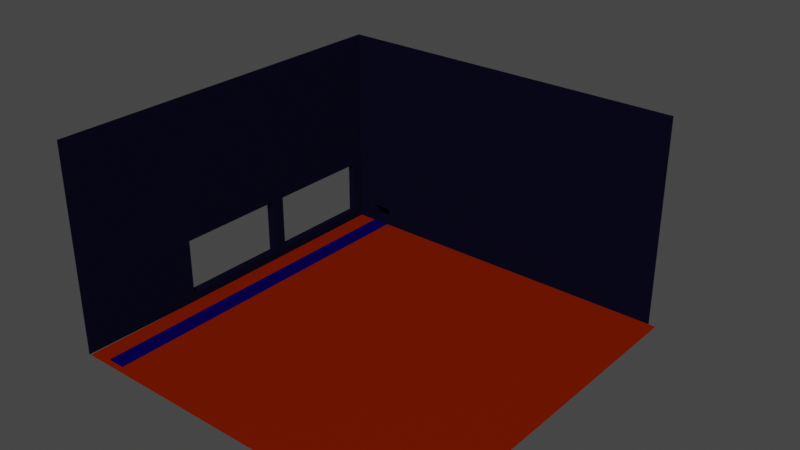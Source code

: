 # Source: shop.blend  (saved by Blender 2.91.10; exported with 4.5.12 LTS)
import bpy
from mathutils import Matrix  # noqa: F401  (used for matrix-valued properties, if any)

bpy.ops.wm.read_factory_settings(use_empty=True)
scene = bpy.context.scene
scene.name = 'Scene'

# ---- collections
col_collection = bpy.data.collections.new('Collection'); scene.collection.children.link(col_collection)

# ---- images (referenced by path relative to the original .blend; pixels are not part of the script)
import os
ASSET_DIR = os.environ.get("B2B_ASSET_DIR", "")  # directory of the original .blend (textures are referenced by path, not embedded)
HERE = os.path.dirname(os.path.abspath(__file__))  # packed textures are extracted next to this script under _unpacked/

def load_image(name, relpath, width, height, colorspace="sRGB"):
    """Load a texture the original file referenced (path relative to the .blend, or extracted next to this script)."""
    p = next((c for c in (os.path.join(HERE, relpath), os.path.join(ASSET_DIR, relpath)) if relpath and os.path.exists(c)), "")
    if p:
        img = bpy.data.images.load(p, check_existing=True)
        img.name = name
    else:  # same state as the original file: an image datablock whose file is absent (Cycles renders it pink)
        img = bpy.data.images.new(name, width, height)
        img.source = "FILE"
        img.filepath = "//" + (relpath or name)
    img.colorspace_settings.name = colorspace
    return img
img_wall_001 = load_image('Wall.001', '', 1024, 1024, 'sRGB')

# ---- materials (node trees are filled in below, after node groups)
mat_floor = bpy.data.materials.new('Floor')
mat_floor.alpha_threshold = 0.0
mat_floor.use_backface_culling = True
mat_floor.use_transparent_shadow = False
mat_floor.diffuse_color = (0.1845, 0.01115, 0.0004914, 1.0)
mat_floor.line_color = (0.0, 0.0, 0.0, 1.0)
mat_wall = bpy.data.materials.new('Wall')
mat_wall.alpha_threshold = 0.0
mat_wall.use_backface_culling = True
mat_wall.use_transparent_shadow = False
mat_wall.diffuse_color = (0.003372, 0.002836, 0.01341, 1.0)
mat_wall.line_color = (0.0, 0.0, 0.0, 1.0)
mat_convayer = bpy.data.materials.new('Convayer')
mat_convayer.use_transparent_shadow = False
mat_convayer.diffuse_color = (0.002318, 0.0, 0.07658, 1.0)
mat_convayer.roughness = 1.0
mat_convayer.specular_intensity = 1.0
mat_convayer.metallic = 0.7489

# ---- material node trees

# ---- world
world_world = bpy.data.worlds.new('World'); scene.world = world_world
world_world.use_nodes = True; world_world.node_tree.nodes.clear()
_N = world_world.node_tree.nodes; _L = world_world.node_tree.links
n0 = _N.new('ShaderNodeOutputWorld'); n0.name = 'World Output'; n0.location = (300, 300)
n1 = _N.new('ShaderNodeBackground'); n1.name = 'Background'; n1.location = (10, 300)
n1.inputs[0].default_value = (0.05088, 0.05088, 0.05088, 1.0)
_L.new(n1.outputs[0], n0.inputs[0])
n0.is_active_output = True
world_world.color = (0.05088, 0.05088, 0.05088)
world_world.use_sun_shadow = False
world_world.sun_shadow_jitter_overblur = 0.0

# ---- meshes
me_cube = bpy.data.meshes.new('Cube')
me_cube.from_pydata([(3.667, 3.667, -1.0), (3.667, -1.0, -1.0), (-1.0, 3.667, -1.0), (-1.0, -1.0, -1.0), (2.733, 3.667, -1.0), (1.8, 3.667, -1.0), (0.8667, 3.667, -1.0), (-0.06664, 3.667, -1.0), (-0.06664, -1.0, -1.0), (0.8667, -1.0, -1.0), (1.8, -1.0, -1.0), (2.733, -1.0, -1.0)], [], [(4, 11, 1, 0), (2, 3, 8, 7), (7, 8, 9, 6), (6, 9, 10, 5), (5, 10, 11, 4)])
_uv = me_cube.uv_layers.new(name='UVMap')
_uv.uv.foreach_set('vector', [0.325, 0.5, 0.325, 0.75, 0.375, 0.75, 0.375, 0.5, 0.125, 0.5, 0.125, 0.75, 0.175, 0.75, 0.175, 0.5, 0.175, 0.5, 0.175, 0.75, 0.225, 0.75, 0.225, 0.5, 0.225, 0.5, 0.225, 0.75, 0.275, 0.75, 0.275, 0.5, 0.275, 0.5, 0.275, 0.75, 0.325, 0.75, 0.325, 0.5])
me_cube.materials.append(mat_floor)
me_cube.use_remesh_preserve_volume = False
me_cube.use_remesh_preserve_attributes = False
me_cube.use_mirror_vertex_groups = False
me_cube.update()
me_cube_001 = bpy.data.meshes.new('Cube.001')
me_cube_001.from_pydata([(3.686, -1.0, 6.03), (1.0, -1.0, -1.0), (-1.0, 3.577, 6.03), (-1.0, 3.577, -1.0), (-1.0, -1.0, 6.03), (-1.0, -1.0, -1.0), (-1.0, -1.0, -0.3333), (-1.0, -1.0, 0.9377), (3.686, -1.0, 0.9377), (3.686, -1.0, -0.3333), (-1.0, 3.577, 0.9377), (-1.0, 3.577, -0.3333), (1.616, -1.0, 6.03), (0.9618, -1.0, 6.03), (0.3079, -1.0, 6.03), (-0.3461, -1.0, 6.03), (-0.6, -1.0, -1.0), (-0.2, -1.0, -1.0), (0.2, -1.0, -1.0), (0.6, -1.0, -1.0), (-0.8546, -0.987, -0.6507), (0.5482, -0.987, -0.6507), (0.7215, -0.987, -0.6507), (2.124, -0.987, -0.6507), (-0.8546, -0.987, 1.255), (0.5482, -0.987, 1.255), (0.7215, -0.987, 1.255), (2.124, -0.987, 1.255), (-0.8546, -1.099, -0.6507), (0.5482, -1.099, -0.6507), (0.7215, -1.099, -0.6507), (2.124, -1.099, -0.6507), (-0.8546, -1.099, 1.255), (0.5482, -1.099, 1.255), (0.7215, -1.099, 1.255), (2.124, -1.099, 1.255), (-1.0, -0.7602, -1.0), (-1.0, -0.7602, 6.03), (-1.0, -0.7602, -0.3333), (-1.0, -0.7602, 0.9377), (-1.0, -0.489, 6.03), (-1.0, -0.489, -1.0), (-1.0, -0.489, -0.3333), (-1.0, -0.489, 0.9377), (3.686, -1.0, -0.9327), (-1.0, 3.577, -0.9327), (-1.0, -1.0, -0.9327), (1.667, -0.9987, -0.9647), (0.9376, -0.9987, -0.9647), (0.3322, -0.9987, -0.9647), (-0.3974, -0.9987, -0.9647), (-1.0, -0.7602, -0.9327), (-1.0, -0.489, -0.9327), (-1.904, -0.7602, -0.3333), (-1.904, -0.489, -0.3333), (-1.904, -0.7602, -0.9327), (-1.904, -0.489, -0.9327)], [], [(24, 7, 4, 15), (43, 10, 2, 40), (52, 45, 11, 42), (42, 11, 10, 43), (50, 46, 6, 20), (20, 6, 7, 24), (9, 23, 27, 8), (22, 21, 25, 26), (44, 47, 23, 9), (47, 48, 22, 23), (48, 49, 21, 22), (49, 50, 20, 21), (8, 27, 12, 0), (27, 26, 13, 12), (26, 25, 14, 13), (25, 24, 15, 14), (21, 20, 28, 29), (25, 21, 29, 33), (27, 23, 31, 35), (20, 24, 32, 28), (22, 26, 34, 30), (26, 27, 35, 34), (24, 25, 33, 32), (23, 22, 30, 31), (6, 38, 39, 7), (46, 51, 38, 6), (7, 39, 37, 4), (38, 42, 43, 39), (52, 42, 54, 56), (39, 43, 40, 37), (36, 41, 52, 51), (5, 36, 51, 46), (17, 16, 50, 49), (18, 17, 49, 48), (19, 18, 48, 47), (1, 19, 47, 44), (16, 5, 46, 50), (41, 3, 45, 52), (51, 52, 56, 55), (42, 38, 53, 54), (38, 51, 55, 53)])
_uv = me_cube_001.uv_layers.new(name='UVMap')
_uv.uv.foreach_set('vector', [0.5417, 0.95, 0.5417, 1.0, 0.625, 1.0, 0.625, 0.95, 0.5417, 0.06388, 0.5417, 0.25, 0.625, 0.25, 0.625, 0.06388, 0.3834, 0.06388, 0.3834, 0.25, 0.4583, 0.25, 0.4583, 0.06388, 0.4583, 0.06388, 0.4583, 0.25, 0.5417, 0.25, 0.5417, 0.06388, 0.3834, 0.95, 0.3834, 1.0, 0.4583, 1.0, 0.4583, 0.95, 0.4583, 0.95, 0.4583, 1.0, 0.5417, 1.0, 0.5417, 0.95, 0.4583, 0.75, 0.4583, 0.8, 0.5417, 0.8, 0.5417, 0.75, 0.4583, 0.85, 0.4583, 0.9, 0.5417, 0.9, 0.5417, 0.85, 0.3834, 0.75, 0.3834, 0.8, 0.4583, 0.8, 0.4583, 0.75, 0.3834, 0.8, 0.3834, 0.85, 0.4583, 0.85, 0.4583, 0.8, 0.3834, 0.85, 0.3834, 0.9, 0.4583, 0.9, 0.4583, 0.85, 0.3834, 0.9, 0.3834, 0.95, 0.4583, 0.95, 0.4583, 0.9, 0.5417, 0.75, 0.5417, 0.8, 0.625, 0.8, 0.625, 0.75, 0.5417, 0.8, 0.5417, 0.85, 0.625, 0.85, 0.625, 0.8, 0.5417, 0.85, 0.5417, 0.9, 0.625, 0.9, 0.625, 0.85, 0.5417, 0.9, 0.5417, 0.95, 0.625, 0.95, 0.625, 0.9, 0.4583, 0.9, 0.4583, 0.95, 0.4583, 0.95, 0.4583, 0.9, 0.5417, 0.9, 0.4583, 0.9, 0.4583, 0.9, 0.5417, 0.9, 0.5417, 0.8, 0.4583, 0.8, 0.4583, 0.8, 0.5417, 0.8, 0.4583, 0.95, 0.5417, 0.95, 0.5417, 0.95, 0.4583, 0.95, 0.4583, 0.85, 0.5417, 0.85, 0.5417, 0.85, 0.4583, 0.85, 0.5417, 0.85, 0.5417, 0.8, 0.5417, 0.8, 0.5417, 0.85, 0.5417, 0.95, 0.5417, 0.9, 0.5417, 0.9, 0.5417, 0.95, 0.4583, 0.8, 0.4583, 0.85, 0.4583, 0.85, 0.4583, 0.8, 0.4583, 0.0, 0.4583, 0.02998, 0.5417, 0.02998, 0.5417, 0.0, 0.3834, 0.0, 0.3834, 0.02998, 0.4583, 0.02998, 0.4583, 0.0, 0.5417, 0.0, 0.5417, 0.02998, 0.625, 0.02998, 0.625, 0.0, 0.4583, 0.02998, 0.4583, 0.06388, 0.5417, 0.06388, 0.5417, 0.02998, 0.3834, 0.06388, 0.4583, 0.06388, 0.4583, 0.06388, 0.3834, 0.06388, 0.5417, 0.02998, 0.5417, 0.06388, 0.625, 0.06388, 0.625, 0.02998, 0.375, 0.02998, 0.375, 0.06388, 0.3834, 0.06388, 0.3834, 0.02998, 0.375, 0.0, 0.375, 0.02998, 0.3834, 0.02998, 0.3834, 0.0, 0.375, 0.9, 0.375, 0.95, 0.3834, 0.95, 0.3834, 0.9, 0.375, 0.85, 0.375, 0.9, 0.3834, 0.9, 0.3834, 0.85, 0.375, 0.8, 0.375, 0.85, 0.3834, 0.85, 0.3834, 0.8, 0.375, 0.75, 0.375, 0.8, 0.3834, 0.8, 0.3834, 0.75, 0.375, 0.95, 0.375, 1.0, 0.3834, 1.0, 0.3834, 0.95, 0.375, 0.06388, 0.375, 0.25, 0.3834, 0.25, 0.3834, 0.06388, 0.3834, 0.02998, 0.3834, 0.06388, 0.3834, 0.06388, 0.3834, 0.02998, 0.4583, 0.06388, 0.4583, 0.02998, 0.4583, 0.02998, 0.4583, 0.06388, 0.4583, 0.02998, 0.3834, 0.02998, 0.3834, 0.02998, 0.4583, 0.02998])
me_cube_001.materials.append(mat_wall)
me_cube_001.use_remesh_preserve_volume = False
me_cube_001.use_remesh_preserve_attributes = False
me_cube_001.use_mirror_vertex_groups = False
me_cube_001.update()
me_cube_002 = bpy.data.meshes.new('Cube.002')
me_cube_002.from_pydata([(-1.0, -23.75, -1.0), (-1.0, -23.75, -0.8221), (-1.0, 19.99, -1.0), (-1.0, 19.99, -0.8221), (1.0, -23.75, -1.0), (1.0, -23.75, -0.8221), (1.0, 19.99, -1.0), (1.0, 19.99, -0.8221)], [], [(0, 1, 3, 2), (2, 3, 7, 6), (6, 7, 5, 4), (4, 5, 1, 0), (2, 6, 4, 0), (7, 3, 1, 5)])
_uv = me_cube_002.uv_layers.new(name='UVMap')
_uv.uv.foreach_set('vector', [0.375, 0.0, 0.625, 0.0, 0.625, 0.25, 0.375, 0.25, 0.375, 0.25, 0.625, 0.25, 0.625, 0.5, 0.375, 0.5, 0.375, 0.5, 0.625, 0.5, 0.625, 0.75, 0.375, 0.75, 0.375, 0.75, 0.625, 0.75, 0.625, 1.0, 0.375, 1.0, 0.125, 0.5, 0.375, 0.5, 0.375, 0.75, 0.125, 0.75, 0.625, 0.5, 0.875, 0.5, 0.875, 0.75, 0.625, 0.75])
me_cube_002.materials.append(mat_convayer)
me_cube_002.use_remesh_fix_poles = True
me_cube_002.use_remesh_preserve_attributes = False
me_cube_002.use_mirror_vertex_groups = False
me_cube_002.update()

# ---- objects
ob_floor = bpy.data.objects.new('Floor', me_cube)
ob_walls = bpy.data.objects.new('Walls', me_cube_001)
ob_cube = bpy.data.objects.new('Cube', me_cube_002)

# ---- transforms, parenting, visibility, modifiers, constraints
ob_floor.location = (0.0, 0.0, 3.834)
ob_floor.rotation_euler = (0.0, 0.0, 4.712)
ob_floor.scale = (9.54, 9.54, 3.631)
ob_floor.lock_rotations_4d = False
ob_floor.empty_display_type = 'ARROWS'
ob_floor.lineart.crease_threshold = 0.0
ob_walls.location = (0.0, 0.0, 3.712)
ob_walls.rotation_euler = (0.0, 0.0, 4.712)
ob_walls.scale = (9.54, 9.54, 3.631)
ob_walls.lock_rotations_4d = False
ob_walls.empty_display_type = 'ARROWS'
ob_walls.lineart.crease_threshold = 0.0
ob_cube.location = (-6.008, -10.52, 1.221)
ob_cube.lineart.crease_threshold = 0.0

# ---- collection membership
col_collection.objects.link(ob_floor)
col_collection.objects.link(ob_walls)
col_collection.objects.link(ob_cube)

# ---- scene / render settings (as saved in the file)
scene.frame_start = 1; scene.frame_end = 250; scene.frame_set(1)
scene.render.engine = 'BLENDER_EEVEE_NEXT'
scene.cycles.use_denoising = False
scene.cycles.samples = 128
scene.cycles.sampling_pattern = 'TABULATED_SOBOL'
scene.cycles.use_adaptive_sampling = False
scene.cycles.use_light_tree = False
scene.view_settings.view_transform = 'Filmic'
bpy.context.view_layer.update()

# ---- added for rendering (the .blend has no active camera and no usable light): camera, sun
cam_auto = bpy.data.cameras.new('AutoCamera')
cam_auto.lens = 50.0
cam_auto.sensor_width = 36.0
cam_auto.clip_end = 1211.05
ob_auto_camera = bpy.data.objects.new('AutoCamera', cam_auto)
scene.collection.objects.link(ob_auto_camera)
ob_auto_camera.location = (81.2528, -91.3084, 68.0491)
ob_auto_camera.rotation_euler = (1.09748, -7.21219e-08, 0.694738)
scene.camera = ob_auto_camera
light_auto_sun = bpy.data.lights.new('AutoSun', 'SUN')
light_auto_sun.energy = 3.0
light_auto_sun.angle = 0.0523599
ob_auto_sun = bpy.data.objects.new('AutoSun', light_auto_sun)
scene.collection.objects.link(ob_auto_sun)
ob_auto_sun.rotation_euler = (0.872665, 0.174533, 0.523599)
bpy.context.view_layer.update()
